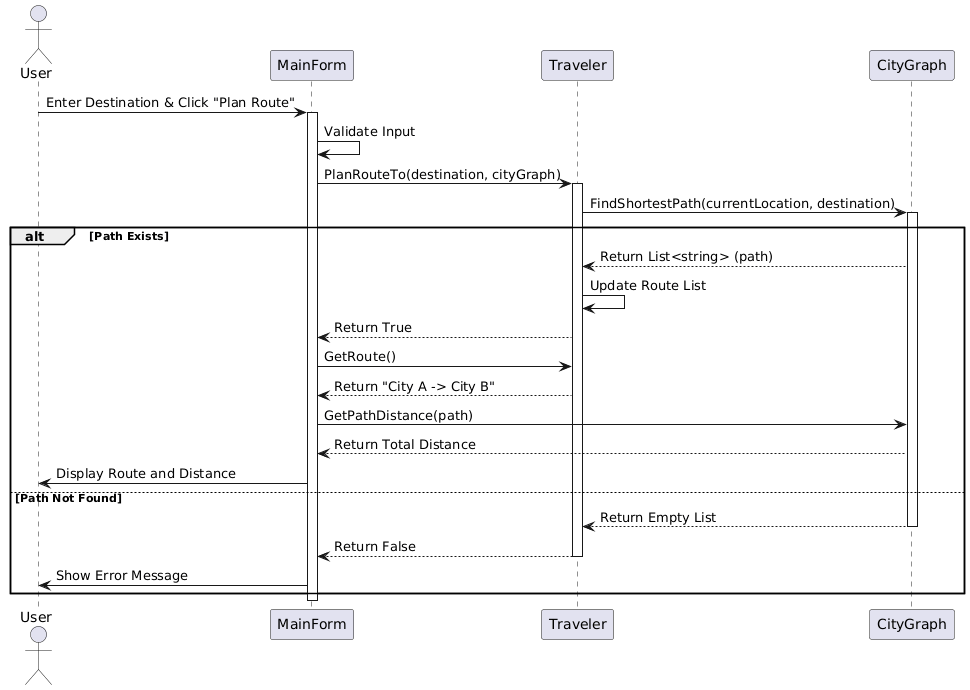

The diagram above was rendered by PlantUML. Its source (embedded in the PNG):
@startuml
actor User
participant "MainForm" as UI
participant "Traveler" as T
participant "CityGraph" as CG

User -> UI : Enter Destination & Click "Plan Route"
activate UI

UI -> UI : Validate Input

UI -> T : PlanRouteTo(destination, cityGraph)
activate T

T -> CG : FindShortestPath(currentLocation, destination)
activate CG

alt Path Exists
    CG --> T : Return List<string> (path)
    T -> T : Update Route List
    T --> UI : Return True
    
    UI -> T : GetRoute()
    T --> UI : Return "City A -> City B"
    
    UI -> CG : GetPathDistance(path)
    CG --> UI : Return Total Distance
    
    UI -> User : Display Route and Distance
else Path Not Found
    CG --> T : Return Empty List
    deactivate CG
    T --> UI : Return False
    deactivate T
    
    UI -> User : Show Error Message
end

deactivate UI
@enduml